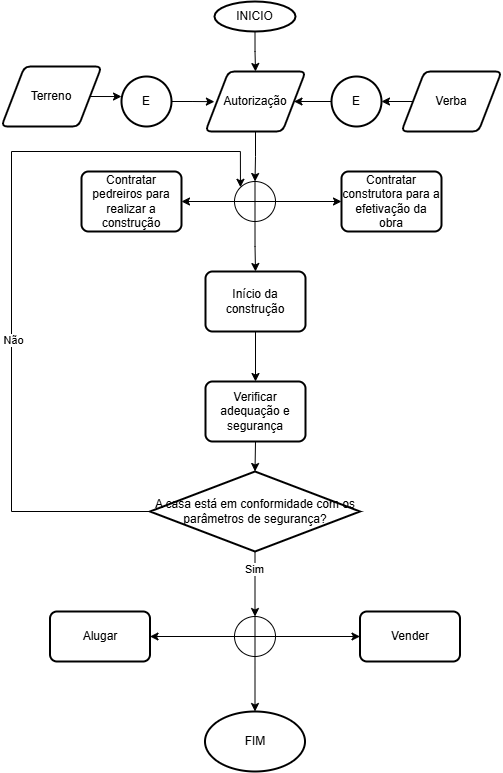

The diagram above was exported from draw.io. Its source (the exported page's mxGraphModel, read from the mxfile embedded in the PNG):
<mxGraphModel dx="710" dy="388" grid="1" gridSize="10" guides="1" tooltips="1" connect="1" arrows="1" fold="1" page="1" pageScale="1" pageWidth="827" pageHeight="1169" math="0" shadow="0">
  <root>
    <mxCell id="0" />
    <mxCell id="1" parent="0" />
    <mxCell id="KsydjdP-PgDo7Z6Z18rn-3" edge="1" parent="1" source="KsydjdP-PgDo7Z6Z18rn-1" style="edgeStyle=orthogonalEdgeStyle;rounded=0;orthogonalLoop=1;jettySize=auto;html=1;exitX=0.5;exitY=1;exitDx=0;exitDy=0;exitPerimeter=0;" target="KsydjdP-PgDo7Z6Z18rn-2">
      <mxGeometry relative="1" as="geometry" />
    </mxCell>
    <mxCell id="KsydjdP-PgDo7Z6Z18rn-1" parent="1" style="strokeWidth=2;html=1;shape=mxgraph.flowchart.start_1;whiteSpace=wrap;" value="INICIO" vertex="1">
      <mxGeometry height="30" width="81" x="363" y="20" as="geometry" />
    </mxCell>
    <mxCell id="KsydjdP-PgDo7Z6Z18rn-2" parent="1" style="shape=parallelogram;html=1;strokeWidth=2;perimeter=parallelogramPerimeter;whiteSpace=wrap;rounded=1;arcSize=12;size=0.23;" value="Autorização" vertex="1">
      <mxGeometry height="60" width="100" x="354" y="90" as="geometry" />
    </mxCell>
    <mxCell id="KsydjdP-PgDo7Z6Z18rn-4" parent="1" style="shape=parallelogram;html=1;strokeWidth=2;perimeter=parallelogramPerimeter;whiteSpace=wrap;rounded=1;arcSize=12;size=0.23;" value="Verba" vertex="1">
      <mxGeometry height="60" width="100" x="550" y="90" as="geometry" />
    </mxCell>
    <mxCell id="KsydjdP-PgDo7Z6Z18rn-5" parent="1" style="shape=parallelogram;html=1;strokeWidth=2;perimeter=parallelogramPerimeter;whiteSpace=wrap;rounded=1;arcSize=12;size=0.23;" value="Terreno" vertex="1">
      <mxGeometry height="60" width="100" x="150" y="85" as="geometry" />
    </mxCell>
    <mxCell id="KsydjdP-PgDo7Z6Z18rn-7" parent="1" style="strokeWidth=2;html=1;shape=mxgraph.flowchart.start_2;whiteSpace=wrap;" value="E" vertex="1">
      <mxGeometry height="50" width="50" x="270" y="95" as="geometry" />
    </mxCell>
    <mxCell id="KsydjdP-PgDo7Z6Z18rn-16" edge="1" parent="1" source="KsydjdP-PgDo7Z6Z18rn-8" style="edgeStyle=orthogonalEdgeStyle;rounded=0;orthogonalLoop=1;jettySize=auto;html=1;exitX=0;exitY=0.5;exitDx=0;exitDy=0;exitPerimeter=0;entryX=1;entryY=0.5;entryDx=0;entryDy=0;" target="KsydjdP-PgDo7Z6Z18rn-2">
      <mxGeometry relative="1" as="geometry" />
    </mxCell>
    <mxCell id="KsydjdP-PgDo7Z6Z18rn-8" parent="1" style="strokeWidth=2;html=1;shape=mxgraph.flowchart.start_2;whiteSpace=wrap;" value="E" vertex="1">
      <mxGeometry height="50" width="50" x="480" y="95" as="geometry" />
    </mxCell>
    <mxCell id="KsydjdP-PgDo7Z6Z18rn-14" parent="1" style="strokeWidth=2;html=1;shape=mxgraph.flowchart.start_1;whiteSpace=wrap;" value="FIM" vertex="1">
      <mxGeometry height="60" width="100" x="353.5" y="730" as="geometry" />
    </mxCell>
    <mxCell id="KsydjdP-PgDo7Z6Z18rn-15" edge="1" parent="1" source="KsydjdP-PgDo7Z6Z18rn-4" style="edgeStyle=orthogonalEdgeStyle;rounded=0;orthogonalLoop=1;jettySize=auto;html=1;exitX=0;exitY=0.5;exitDx=0;exitDy=0;entryX=1;entryY=0.5;entryDx=0;entryDy=0;entryPerimeter=0;" target="KsydjdP-PgDo7Z6Z18rn-8">
      <mxGeometry relative="1" as="geometry" />
    </mxCell>
    <mxCell id="KsydjdP-PgDo7Z6Z18rn-17" edge="1" parent="1" source="KsydjdP-PgDo7Z6Z18rn-5" style="edgeStyle=orthogonalEdgeStyle;rounded=0;orthogonalLoop=1;jettySize=auto;html=1;exitX=1;exitY=0.5;exitDx=0;exitDy=0;entryX=0;entryY=0.397;entryDx=0;entryDy=0;entryPerimeter=0;" target="KsydjdP-PgDo7Z6Z18rn-7">
      <mxGeometry relative="1" as="geometry" />
    </mxCell>
    <mxCell id="KsydjdP-PgDo7Z6Z18rn-18" edge="1" parent="1" source="KsydjdP-PgDo7Z6Z18rn-7" style="edgeStyle=orthogonalEdgeStyle;rounded=0;orthogonalLoop=1;jettySize=auto;html=1;exitX=1;exitY=0.5;exitDx=0;exitDy=0;exitPerimeter=0;entryX=0.089;entryY=0.503;entryDx=0;entryDy=0;entryPerimeter=0;" target="KsydjdP-PgDo7Z6Z18rn-2">
      <mxGeometry relative="1" as="geometry" />
    </mxCell>
    <mxCell id="KsydjdP-PgDo7Z6Z18rn-23" edge="1" parent="1" source="KsydjdP-PgDo7Z6Z18rn-19" style="edgeStyle=orthogonalEdgeStyle;rounded=0;orthogonalLoop=1;jettySize=auto;html=1;exitX=0;exitY=0.5;exitDx=0;exitDy=0;exitPerimeter=0;entryX=1;entryY=0.5;entryDx=0;entryDy=0;" target="KsydjdP-PgDo7Z6Z18rn-20">
      <mxGeometry relative="1" as="geometry" />
    </mxCell>
    <mxCell id="KsydjdP-PgDo7Z6Z18rn-24" edge="1" parent="1" source="KsydjdP-PgDo7Z6Z18rn-19" style="edgeStyle=orthogonalEdgeStyle;rounded=0;orthogonalLoop=1;jettySize=auto;html=1;exitX=1;exitY=0.5;exitDx=0;exitDy=0;exitPerimeter=0;entryX=0;entryY=0.5;entryDx=0;entryDy=0;" target="KsydjdP-PgDo7Z6Z18rn-21">
      <mxGeometry relative="1" as="geometry" />
    </mxCell>
    <mxCell id="KsydjdP-PgDo7Z6Z18rn-44" edge="1" parent="1" source="KsydjdP-PgDo7Z6Z18rn-19" style="edgeStyle=orthogonalEdgeStyle;rounded=0;orthogonalLoop=1;jettySize=auto;html=1;exitX=0.5;exitY=1;exitDx=0;exitDy=0;exitPerimeter=0;entryX=0.5;entryY=0;entryDx=0;entryDy=0;" target="KsydjdP-PgDo7Z6Z18rn-26">
      <mxGeometry relative="1" as="geometry" />
    </mxCell>
    <mxCell id="KsydjdP-PgDo7Z6Z18rn-19" parent="1" style="verticalLabelPosition=bottom;verticalAlign=top;html=1;shape=mxgraph.flowchart.summing_function;" value="" vertex="1">
      <mxGeometry height="40" width="41" x="383" y="200" as="geometry" />
    </mxCell>
    <mxCell id="KsydjdP-PgDo7Z6Z18rn-20" parent="1" style="rounded=1;whiteSpace=wrap;html=1;absoluteArcSize=1;arcSize=14;strokeWidth=2;" value="Contratar pedreiros para realizar a construção" vertex="1">
      <mxGeometry height="60" width="100" x="230" y="190" as="geometry" />
    </mxCell>
    <mxCell id="KsydjdP-PgDo7Z6Z18rn-21" parent="1" style="rounded=1;whiteSpace=wrap;html=1;absoluteArcSize=1;arcSize=14;strokeWidth=2;" value="Contratar construtora para a efetivação da obra" vertex="1">
      <mxGeometry height="60" width="100" x="490" y="190" as="geometry" />
    </mxCell>
    <mxCell id="KsydjdP-PgDo7Z6Z18rn-22" edge="1" parent="1" source="KsydjdP-PgDo7Z6Z18rn-2" style="edgeStyle=orthogonalEdgeStyle;rounded=0;orthogonalLoop=1;jettySize=auto;html=1;exitX=0.5;exitY=1;exitDx=0;exitDy=0;entryX=0.5;entryY=0;entryDx=0;entryDy=0;entryPerimeter=0;" target="KsydjdP-PgDo7Z6Z18rn-19">
      <mxGeometry relative="1" as="geometry" />
    </mxCell>
    <mxCell id="KsydjdP-PgDo7Z6Z18rn-29" edge="1" parent="1" source="KsydjdP-PgDo7Z6Z18rn-26" style="edgeStyle=orthogonalEdgeStyle;rounded=0;orthogonalLoop=1;jettySize=auto;html=1;exitX=0.5;exitY=1;exitDx=0;exitDy=0;entryX=0.5;entryY=0;entryDx=0;entryDy=0;" target="KsydjdP-PgDo7Z6Z18rn-30">
      <mxGeometry relative="1" as="geometry">
        <mxPoint x="404.1379310344828" y="390" as="targetPoint" />
      </mxGeometry>
    </mxCell>
    <mxCell id="KsydjdP-PgDo7Z6Z18rn-26" parent="1" style="rounded=1;whiteSpace=wrap;html=1;absoluteArcSize=1;arcSize=14;strokeWidth=2;" value="Início da construção" vertex="1">
      <mxGeometry height="60" width="100" x="354" y="290" as="geometry" />
    </mxCell>
    <mxCell id="KsydjdP-PgDo7Z6Z18rn-30" parent="1" style="rounded=1;whiteSpace=wrap;html=1;absoluteArcSize=1;arcSize=14;strokeWidth=2;" value="Verificar adequação e segurança" vertex="1">
      <mxGeometry height="60" width="100" x="354" y="400" as="geometry" />
    </mxCell>
    <mxCell id="KsydjdP-PgDo7Z6Z18rn-36" edge="1" parent="1" source="KsydjdP-PgDo7Z6Z18rn-31" style="edgeStyle=orthogonalEdgeStyle;rounded=0;orthogonalLoop=1;jettySize=auto;html=1;exitX=0.5;exitY=1;exitDx=0;exitDy=0;exitPerimeter=0;entryX=0.5;entryY=0;entryDx=0;entryDy=0;entryPerimeter=0;" target="KsydjdP-PgDo7Z6Z18rn-45">
      <mxGeometry relative="1" as="geometry">
        <mxPoint x="403.5" y="630" as="targetPoint" />
      </mxGeometry>
    </mxCell>
    <mxCell id="KsydjdP-PgDo7Z6Z18rn-41" connectable="0" parent="KsydjdP-PgDo7Z6Z18rn-36" style="edgeLabel;html=1;align=center;verticalAlign=middle;resizable=0;points=[];" value="Sim" vertex="1">
      <mxGeometry relative="1" x="-0.4713" y="-1" as="geometry">
        <mxPoint as="offset" />
      </mxGeometry>
    </mxCell>
    <mxCell id="KsydjdP-PgDo7Z6Z18rn-42" edge="1" parent="1" source="KsydjdP-PgDo7Z6Z18rn-31" style="edgeStyle=orthogonalEdgeStyle;rounded=0;orthogonalLoop=1;jettySize=auto;html=1;exitX=0;exitY=0.5;exitDx=0;exitDy=0;exitPerimeter=0;entryX=0.145;entryY=0.145;entryDx=0;entryDy=0;entryPerimeter=0;" target="KsydjdP-PgDo7Z6Z18rn-19">
      <mxGeometry relative="1" as="geometry">
        <Array as="points">
          <mxPoint x="160" y="530" />
          <mxPoint x="160" y="170" />
          <mxPoint x="389" y="170" />
        </Array>
        <mxPoint x="200" y="175.51724137931035" as="targetPoint" />
      </mxGeometry>
    </mxCell>
    <mxCell id="KsydjdP-PgDo7Z6Z18rn-43" connectable="0" parent="KsydjdP-PgDo7Z6Z18rn-42" style="edgeLabel;html=1;align=center;verticalAlign=middle;resizable=0;points=[];" value="Não" vertex="1">
      <mxGeometry relative="1" x="-0.1879" y="-2" as="geometry">
        <mxPoint as="offset" />
      </mxGeometry>
    </mxCell>
    <mxCell id="KsydjdP-PgDo7Z6Z18rn-31" parent="1" style="strokeWidth=2;html=1;shape=mxgraph.flowchart.decision;whiteSpace=wrap;" value="A casa está em conformidade com os parâmetros de segurança?" vertex="1">
      <mxGeometry height="80" width="210" x="298.5" y="490" as="geometry" />
    </mxCell>
    <mxCell id="KsydjdP-PgDo7Z6Z18rn-32" edge="1" parent="1" source="KsydjdP-PgDo7Z6Z18rn-30" style="edgeStyle=orthogonalEdgeStyle;rounded=0;orthogonalLoop=1;jettySize=auto;html=1;exitX=0.5;exitY=1;exitDx=0;exitDy=0;entryX=0.5;entryY=0;entryDx=0;entryDy=0;entryPerimeter=0;" target="KsydjdP-PgDo7Z6Z18rn-31">
      <mxGeometry relative="1" as="geometry" />
    </mxCell>
    <mxCell id="KsydjdP-PgDo7Z6Z18rn-34" parent="1" style="rounded=1;whiteSpace=wrap;html=1;absoluteArcSize=1;arcSize=14;strokeWidth=2;" value="Alugar" vertex="1">
      <mxGeometry height="50" width="100" x="198.5" y="630" as="geometry" />
    </mxCell>
    <mxCell id="KsydjdP-PgDo7Z6Z18rn-35" parent="1" style="rounded=1;whiteSpace=wrap;html=1;absoluteArcSize=1;arcSize=14;strokeWidth=2;" value="Vender" vertex="1">
      <mxGeometry height="50" width="100" x="508.5" y="630" as="geometry" />
    </mxCell>
    <mxCell id="KsydjdP-PgDo7Z6Z18rn-48" edge="1" parent="1" source="KsydjdP-PgDo7Z6Z18rn-45" style="edgeStyle=orthogonalEdgeStyle;rounded=0;orthogonalLoop=1;jettySize=auto;html=1;exitX=1;exitY=0.5;exitDx=0;exitDy=0;exitPerimeter=0;entryX=0;entryY=0.5;entryDx=0;entryDy=0;" target="KsydjdP-PgDo7Z6Z18rn-35">
      <mxGeometry relative="1" as="geometry" />
    </mxCell>
    <mxCell id="KsydjdP-PgDo7Z6Z18rn-49" edge="1" parent="1" source="KsydjdP-PgDo7Z6Z18rn-45" style="edgeStyle=orthogonalEdgeStyle;rounded=0;orthogonalLoop=1;jettySize=auto;html=1;exitX=0;exitY=0.5;exitDx=0;exitDy=0;exitPerimeter=0;entryX=1;entryY=0.5;entryDx=0;entryDy=0;" target="KsydjdP-PgDo7Z6Z18rn-34">
      <mxGeometry relative="1" as="geometry" />
    </mxCell>
    <mxCell id="KsydjdP-PgDo7Z6Z18rn-45" parent="1" style="verticalLabelPosition=bottom;verticalAlign=top;html=1;shape=mxgraph.flowchart.summing_function;" value="" vertex="1">
      <mxGeometry height="40" width="41" x="383" y="635" as="geometry" />
    </mxCell>
    <mxCell id="KsydjdP-PgDo7Z6Z18rn-47" edge="1" parent="1" source="KsydjdP-PgDo7Z6Z18rn-45" style="edgeStyle=orthogonalEdgeStyle;rounded=0;orthogonalLoop=1;jettySize=auto;html=1;exitX=0.5;exitY=1;exitDx=0;exitDy=0;exitPerimeter=0;entryX=0.5;entryY=0;entryDx=0;entryDy=0;entryPerimeter=0;" target="KsydjdP-PgDo7Z6Z18rn-14">
      <mxGeometry relative="1" as="geometry" />
    </mxCell>
  </root>
</mxGraphModel>